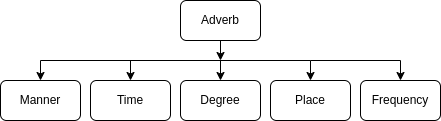

The diagram above was exported from draw.io. Its source (the exported page's mxGraphModel, read from the mxfile embedded in the PNG):
<mxGraphModel dx="810" dy="481" grid="1" gridSize="10" guides="1" tooltips="1" connect="1" arrows="1" fold="1" page="1" pageScale="1" pageWidth="827" pageHeight="1169" math="0" shadow="0">
  <root>
    <mxCell id="0" />
    <mxCell id="1" parent="0" />
    <mxCell id="-lXWYJJvIn92xW3aGQuz-1" value="Adverb" style="rounded=1;whiteSpace=wrap;html=1;" vertex="1" parent="1">
      <mxGeometry x="300" y="80" width="80" height="40" as="geometry" />
    </mxCell>
    <mxCell id="-lXWYJJvIn92xW3aGQuz-2" value="Time" style="rounded=1;whiteSpace=wrap;html=1;" vertex="1" parent="1">
      <mxGeometry x="210" y="160" width="80" height="40" as="geometry" />
    </mxCell>
    <mxCell id="-lXWYJJvIn92xW3aGQuz-3" value="Degree" style="rounded=1;whiteSpace=wrap;html=1;" vertex="1" parent="1">
      <mxGeometry x="300" y="160" width="80" height="40" as="geometry" />
    </mxCell>
    <mxCell id="-lXWYJJvIn92xW3aGQuz-4" value="Place" style="rounded=1;whiteSpace=wrap;html=1;" vertex="1" parent="1">
      <mxGeometry x="390" y="160" width="80" height="40" as="geometry" />
    </mxCell>
    <mxCell id="-lXWYJJvIn92xW3aGQuz-5" value="Frequency" style="rounded=1;whiteSpace=wrap;html=1;" vertex="1" parent="1">
      <mxGeometry x="480" y="160" width="80" height="40" as="geometry" />
    </mxCell>
    <mxCell id="-lXWYJJvIn92xW3aGQuz-19" style="edgeStyle=none;rounded=0;orthogonalLoop=1;jettySize=auto;html=1;entryX=0.5;entryY=0;entryDx=0;entryDy=0;" edge="1" parent="1" source="-lXWYJJvIn92xW3aGQuz-2" target="-lXWYJJvIn92xW3aGQuz-2">
      <mxGeometry relative="1" as="geometry" />
    </mxCell>
    <mxCell id="-lXWYJJvIn92xW3aGQuz-29" value="Manner" style="rounded=1;whiteSpace=wrap;html=1;" vertex="1" parent="1">
      <mxGeometry x="120" y="160" width="80" height="40" as="geometry" />
    </mxCell>
    <mxCell id="-lXWYJJvIn92xW3aGQuz-31" value="" style="endArrow=none;html=1;rounded=0;" edge="1" parent="1">
      <mxGeometry width="50" height="50" relative="1" as="geometry">
        <mxPoint x="160" y="140" as="sourcePoint" />
        <mxPoint x="520" y="140" as="targetPoint" />
        <Array as="points">
          <mxPoint x="430" y="140" />
        </Array>
      </mxGeometry>
    </mxCell>
    <mxCell id="-lXWYJJvIn92xW3aGQuz-34" value="" style="endArrow=classic;html=1;rounded=0;exitX=0.5;exitY=1;exitDx=0;exitDy=0;" edge="1" parent="1" source="-lXWYJJvIn92xW3aGQuz-1">
      <mxGeometry width="50" height="50" relative="1" as="geometry">
        <mxPoint x="380" y="250" as="sourcePoint" />
        <mxPoint x="340" y="140" as="targetPoint" />
      </mxGeometry>
    </mxCell>
    <mxCell id="-lXWYJJvIn92xW3aGQuz-36" value="" style="endArrow=classic;html=1;rounded=0;entryX=0.5;entryY=0;entryDx=0;entryDy=0;" edge="1" parent="1" target="-lXWYJJvIn92xW3aGQuz-29">
      <mxGeometry width="50" height="50" relative="1" as="geometry">
        <mxPoint x="160" y="140" as="sourcePoint" />
        <mxPoint x="90" y="170" as="targetPoint" />
      </mxGeometry>
    </mxCell>
    <mxCell id="-lXWYJJvIn92xW3aGQuz-37" value="" style="endArrow=classic;html=1;rounded=0;entryX=0.5;entryY=0;entryDx=0;entryDy=0;" edge="1" parent="1" target="-lXWYJJvIn92xW3aGQuz-2">
      <mxGeometry width="50" height="50" relative="1" as="geometry">
        <mxPoint x="250" y="140" as="sourcePoint" />
        <mxPoint x="450" y="220" as="targetPoint" />
      </mxGeometry>
    </mxCell>
    <mxCell id="-lXWYJJvIn92xW3aGQuz-38" value="" style="endArrow=classic;html=1;rounded=0;entryX=0.5;entryY=0;entryDx=0;entryDy=0;" edge="1" parent="1" target="-lXWYJJvIn92xW3aGQuz-3">
      <mxGeometry width="50" height="50" relative="1" as="geometry">
        <mxPoint x="340" y="140" as="sourcePoint" />
        <mxPoint x="260" y="170" as="targetPoint" />
      </mxGeometry>
    </mxCell>
    <mxCell id="-lXWYJJvIn92xW3aGQuz-40" value="" style="endArrow=classic;html=1;rounded=0;entryX=0.5;entryY=0;entryDx=0;entryDy=0;" edge="1" parent="1" target="-lXWYJJvIn92xW3aGQuz-4">
      <mxGeometry width="50" height="50" relative="1" as="geometry">
        <mxPoint x="430" y="140" as="sourcePoint" />
        <mxPoint x="350" y="170" as="targetPoint" />
      </mxGeometry>
    </mxCell>
    <mxCell id="-lXWYJJvIn92xW3aGQuz-41" value="" style="endArrow=classic;html=1;rounded=0;entryX=0.5;entryY=0;entryDx=0;entryDy=0;" edge="1" parent="1" target="-lXWYJJvIn92xW3aGQuz-5">
      <mxGeometry width="50" height="50" relative="1" as="geometry">
        <mxPoint x="520" y="140" as="sourcePoint" />
        <mxPoint x="360" y="180" as="targetPoint" />
      </mxGeometry>
    </mxCell>
  </root>
</mxGraphModel>